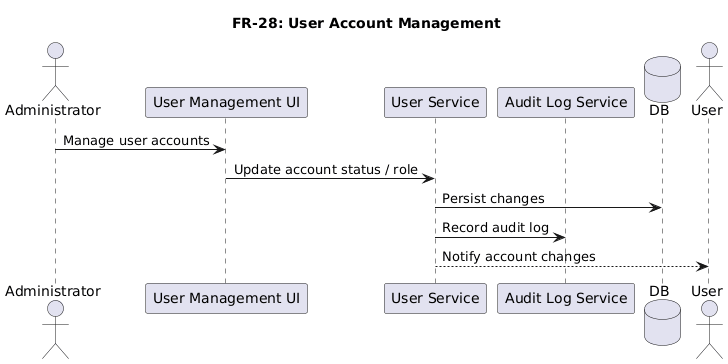

The diagram above was rendered by PlantUML. Its source (embedded in the PNG):
@startuml
title FR-28: User Account Management

actor Administrator
participant "User Management UI" as UI
participant "User Service" as US
participant "Audit Log Service" as ALS
database DB
actor User

Administrator -> UI : Manage user accounts
UI -> US : Update account status / role
US -> DB : Persist changes
US -> ALS : Record audit log
US --> User : Notify account changes
@enduml